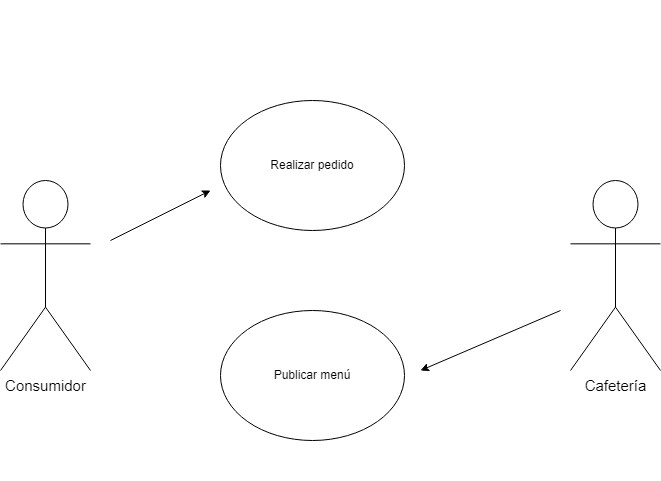

The diagram above was exported from draw.io. Its source (the exported page's mxGraphModel, read from the mxfile embedded in the PNG):
<mxGraphModel dx="1286" dy="780" grid="1" gridSize="10" guides="1" tooltips="1" connect="1" arrows="1" fold="1" page="1" pageScale="1" pageWidth="827" pageHeight="1169" background="#FFFFFF" math="0" shadow="0">
  <root>
    <mxCell id="0" />
    <mxCell id="1" parent="0" />
    <mxCell id="JbKBnMogLiGtuGkp-uVJ-9" value="" style="rounded=0;whiteSpace=wrap;html=1;strokeColor=#FFFFFF;fontSize=15;fontColor=#FFFFFF;" vertex="1" parent="1">
      <mxGeometry x="242" width="328" height="480" as="geometry" />
    </mxCell>
    <mxCell id="JbKBnMogLiGtuGkp-uVJ-1" value="Consumidor" style="shape=umlActor;verticalLabelPosition=bottom;verticalAlign=top;html=1;outlineConnect=0;strokeColor=#000000;fontColor=#000000;fontSize=15;fillColor=none;" vertex="1" parent="1">
      <mxGeometry x="90" y="180" width="90" height="190" as="geometry" />
    </mxCell>
    <mxCell id="JbKBnMogLiGtuGkp-uVJ-4" value="Realizar pedido" style="ellipse;whiteSpace=wrap;html=1;" vertex="1" parent="1">
      <mxGeometry x="310" y="100" width="184" height="130" as="geometry" />
    </mxCell>
    <mxCell id="JbKBnMogLiGtuGkp-uVJ-5" value="Publicar menú" style="ellipse;whiteSpace=wrap;html=1;" vertex="1" parent="1">
      <mxGeometry x="310" y="310" width="184" height="130" as="geometry" />
    </mxCell>
    <mxCell id="JbKBnMogLiGtuGkp-uVJ-6" value="" style="endArrow=classic;html=1;rounded=0;fontColor=#FFFFFF;strokeColor=#000000;" edge="1" parent="1">
      <mxGeometry width="50" height="50" relative="1" as="geometry">
        <mxPoint x="200" y="240" as="sourcePoint" />
        <mxPoint x="300" y="190" as="targetPoint" />
      </mxGeometry>
    </mxCell>
    <mxCell id="JbKBnMogLiGtuGkp-uVJ-7" value="Cafetería" style="shape=umlActor;verticalLabelPosition=bottom;verticalAlign=top;html=1;outlineConnect=0;strokeColor=#000000;fontColor=#000000;fontSize=15;fillColor=none;" vertex="1" parent="1">
      <mxGeometry x="660" y="180" width="90" height="190" as="geometry" />
    </mxCell>
    <mxCell id="JbKBnMogLiGtuGkp-uVJ-8" value="" style="endArrow=classic;html=1;rounded=0;strokeColor=#000000;" edge="1" parent="1">
      <mxGeometry width="50" height="50" relative="1" as="geometry">
        <mxPoint x="650" y="310" as="sourcePoint" />
        <mxPoint x="510" y="370" as="targetPoint" />
      </mxGeometry>
    </mxCell>
  </root>
</mxGraphModel>